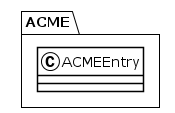

The diagram above was rendered by PlantUML. Its source (embedded in the PNG):
@startuml
!theme plain
package ACME {
class ACMEEntry {
}
}
@enduml